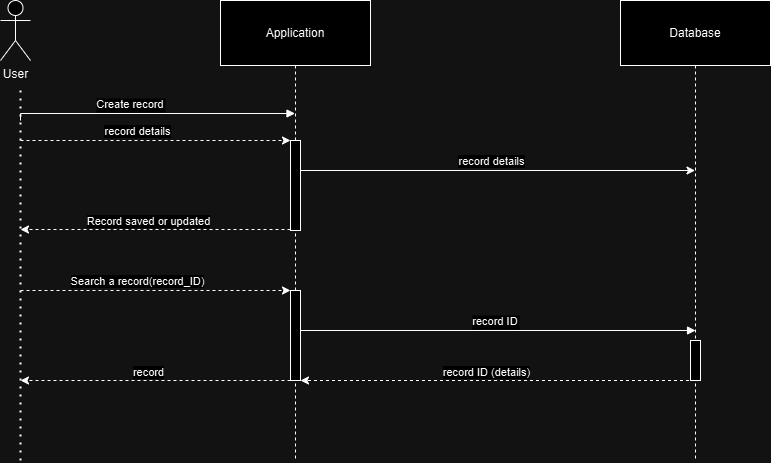

The diagram above was exported from draw.io. Its source (the exported page's mxGraphModel, read from the mxfile embedded in the PNG):
<mxGraphModel dx="536" dy="793" grid="1" gridSize="10" guides="1" tooltips="1" connect="1" arrows="1" fold="1" page="1" pageScale="1" pageWidth="850" pageHeight="1100" math="0" shadow="0">
  <root>
    <mxCell id="0" />
    <mxCell id="1" parent="0" />
    <mxCell id="I1owgt9KvNjeFvWYCgjO-2" value="Application" style="shape=umlLifeline;perimeter=lifelinePerimeter;whiteSpace=wrap;container=1;dropTarget=0;collapsible=0;recursiveResize=0;outlineConnect=0;portConstraint=eastwest;newEdgeStyle={&quot;edgeStyle&quot;:&quot;elbowEdgeStyle&quot;,&quot;elbow&quot;:&quot;vertical&quot;,&quot;curved&quot;:0,&quot;rounded&quot;:0};size=65;" vertex="1" parent="1">
      <mxGeometry x="1380" y="240" width="150" height="460" as="geometry" />
    </mxCell>
    <mxCell id="I1owgt9KvNjeFvWYCgjO-4" value="Database" style="shape=umlLifeline;perimeter=lifelinePerimeter;whiteSpace=wrap;container=1;dropTarget=0;collapsible=0;recursiveResize=0;outlineConnect=0;portConstraint=eastwest;newEdgeStyle={&quot;edgeStyle&quot;:&quot;elbowEdgeStyle&quot;,&quot;elbow&quot;:&quot;vertical&quot;,&quot;curved&quot;:0,&quot;rounded&quot;:0};size=65;" vertex="1" parent="1">
      <mxGeometry x="1780" y="240" width="150" height="460" as="geometry" />
    </mxCell>
    <mxCell id="I1owgt9KvNjeFvWYCgjO-5" value="Create record" style="verticalAlign=bottom;endArrow=block;edgeStyle=elbowEdgeStyle;elbow=vertical;curved=0;rounded=0;" edge="1" parent="1">
      <mxGeometry x="-0.1687" relative="1" as="geometry">
        <Array as="points">
          <mxPoint x="1130" y="353" />
        </Array>
        <mxPoint x="1180" y="360" as="sourcePoint" />
        <mxPoint x="1454.5" y="353" as="targetPoint" />
        <mxPoint as="offset" />
      </mxGeometry>
    </mxCell>
    <mxCell id="I1owgt9KvNjeFvWYCgjO-7" value="record ID" style="verticalAlign=bottom;endArrow=block;edgeStyle=elbowEdgeStyle;elbow=vertical;curved=0;rounded=0;" edge="1" parent="1">
      <mxGeometry relative="1" as="geometry">
        <Array as="points">
          <mxPoint x="1760.53" y="570" />
          <mxPoint x="1864.53" y="431" />
        </Array>
        <mxPoint x="1454.9773684210527" y="570" as="sourcePoint" />
        <mxPoint x="1855.03" y="570" as="targetPoint" />
      </mxGeometry>
    </mxCell>
    <mxCell id="I1owgt9KvNjeFvWYCgjO-10" value="User" style="shape=umlActor;verticalLabelPosition=bottom;verticalAlign=top;html=1;outlineConnect=0;" vertex="1" parent="1">
      <mxGeometry x="1160" y="240" width="30" height="60" as="geometry" />
    </mxCell>
    <mxCell id="I1owgt9KvNjeFvWYCgjO-12" value="" style="endArrow=none;dashed=1;html=1;dashPattern=1 3;strokeWidth=2;rounded=0;" edge="1" parent="1">
      <mxGeometry width="50" height="50" relative="1" as="geometry">
        <mxPoint x="1180" y="700" as="sourcePoint" />
        <mxPoint x="1180" y="330" as="targetPoint" />
      </mxGeometry>
    </mxCell>
    <mxCell id="I1owgt9KvNjeFvWYCgjO-17" value="" style="rounded=0;whiteSpace=wrap;html=1;" vertex="1" parent="1">
      <mxGeometry x="1450" y="380" width="10" height="90" as="geometry" />
    </mxCell>
    <mxCell id="I1owgt9KvNjeFvWYCgjO-18" value="" style="rounded=0;whiteSpace=wrap;html=1;" vertex="1" parent="1">
      <mxGeometry x="1450" y="530" width="10" height="90" as="geometry" />
    </mxCell>
    <mxCell id="I1owgt9KvNjeFvWYCgjO-20" value="" style="endArrow=classic;html=1;rounded=0;dashed=1;" edge="1" parent="1">
      <mxGeometry width="50" height="50" relative="1" as="geometry">
        <mxPoint x="1180" y="380" as="sourcePoint" />
        <mxPoint x="1450" y="380" as="targetPoint" />
      </mxGeometry>
    </mxCell>
    <mxCell id="I1owgt9KvNjeFvWYCgjO-22" value="record details" style="edgeLabel;html=1;align=center;verticalAlign=middle;resizable=0;points=[];" vertex="1" connectable="0" parent="I1owgt9KvNjeFvWYCgjO-20">
      <mxGeometry x="-0.1407" y="2" relative="1" as="geometry">
        <mxPoint y="-8" as="offset" />
      </mxGeometry>
    </mxCell>
    <mxCell id="I1owgt9KvNjeFvWYCgjO-23" value="" style="endArrow=classic;html=1;rounded=0;dashed=1;" edge="1" parent="1">
      <mxGeometry width="50" height="50" relative="1" as="geometry">
        <mxPoint x="1450" y="469" as="sourcePoint" />
        <mxPoint x="1180" y="469" as="targetPoint" />
      </mxGeometry>
    </mxCell>
    <mxCell id="I1owgt9KvNjeFvWYCgjO-24" value="Record saved or updated" style="edgeLabel;html=1;align=center;verticalAlign=middle;resizable=0;points=[];" vertex="1" connectable="0" parent="I1owgt9KvNjeFvWYCgjO-23">
      <mxGeometry x="0.0593" y="1" relative="1" as="geometry">
        <mxPoint y="-10" as="offset" />
      </mxGeometry>
    </mxCell>
    <mxCell id="I1owgt9KvNjeFvWYCgjO-25" value="" style="endArrow=classic;html=1;rounded=0;exitX=1;exitY=0.5;exitDx=0;exitDy=0;" edge="1" parent="1">
      <mxGeometry width="50" height="50" relative="1" as="geometry">
        <mxPoint x="1460" y="410" as="sourcePoint" />
        <mxPoint x="1854.5" y="410" as="targetPoint" />
      </mxGeometry>
    </mxCell>
    <mxCell id="I1owgt9KvNjeFvWYCgjO-26" value="record details" style="edgeLabel;html=1;align=center;verticalAlign=middle;resizable=0;points=[];" vertex="1" connectable="0" parent="I1owgt9KvNjeFvWYCgjO-25">
      <mxGeometry x="-0.0621" y="-2" relative="1" as="geometry">
        <mxPoint x="5" y="-12" as="offset" />
      </mxGeometry>
    </mxCell>
    <mxCell id="I1owgt9KvNjeFvWYCgjO-27" value="" style="endArrow=classic;html=1;rounded=0;dashed=1;" edge="1" parent="1">
      <mxGeometry width="50" height="50" relative="1" as="geometry">
        <mxPoint x="1180" y="530" as="sourcePoint" />
        <mxPoint x="1450" y="530" as="targetPoint" />
      </mxGeometry>
    </mxCell>
    <mxCell id="I1owgt9KvNjeFvWYCgjO-28" value="Search a record(record_ID)" style="edgeLabel;html=1;align=center;verticalAlign=middle;resizable=0;points=[];" vertex="1" connectable="0" parent="I1owgt9KvNjeFvWYCgjO-27">
      <mxGeometry x="-0.1407" y="2" relative="1" as="geometry">
        <mxPoint y="-8" as="offset" />
      </mxGeometry>
    </mxCell>
    <mxCell id="I1owgt9KvNjeFvWYCgjO-30" value="" style="endArrow=classic;html=1;rounded=0;dashed=1;" edge="1" parent="1">
      <mxGeometry width="50" height="50" relative="1" as="geometry">
        <mxPoint x="1450" y="620" as="sourcePoint" />
        <mxPoint x="1180" y="620" as="targetPoint" />
      </mxGeometry>
    </mxCell>
    <mxCell id="I1owgt9KvNjeFvWYCgjO-31" value="record" style="edgeLabel;html=1;align=center;verticalAlign=middle;resizable=0;points=[];" vertex="1" connectable="0" parent="I1owgt9KvNjeFvWYCgjO-30">
      <mxGeometry x="0.0593" y="1" relative="1" as="geometry">
        <mxPoint y="-10" as="offset" />
      </mxGeometry>
    </mxCell>
    <mxCell id="I1owgt9KvNjeFvWYCgjO-32" value="" style="endArrow=classic;html=1;rounded=0;dashed=1;" edge="1" parent="1" source="I1owgt9KvNjeFvWYCgjO-4">
      <mxGeometry width="50" height="50" relative="1" as="geometry">
        <mxPoint x="1730" y="620" as="sourcePoint" />
        <mxPoint x="1460" y="620" as="targetPoint" />
      </mxGeometry>
    </mxCell>
    <mxCell id="I1owgt9KvNjeFvWYCgjO-33" value="record ID (details)" style="edgeLabel;html=1;align=center;verticalAlign=middle;resizable=0;points=[];" vertex="1" connectable="0" parent="I1owgt9KvNjeFvWYCgjO-32">
      <mxGeometry x="0.0593" y="1" relative="1" as="geometry">
        <mxPoint y="-10" as="offset" />
      </mxGeometry>
    </mxCell>
    <mxCell id="I1owgt9KvNjeFvWYCgjO-34" value="" style="rounded=0;whiteSpace=wrap;html=1;" vertex="1" parent="1">
      <mxGeometry x="1850" y="580" width="10" height="40" as="geometry" />
    </mxCell>
  </root>
</mxGraphModel>